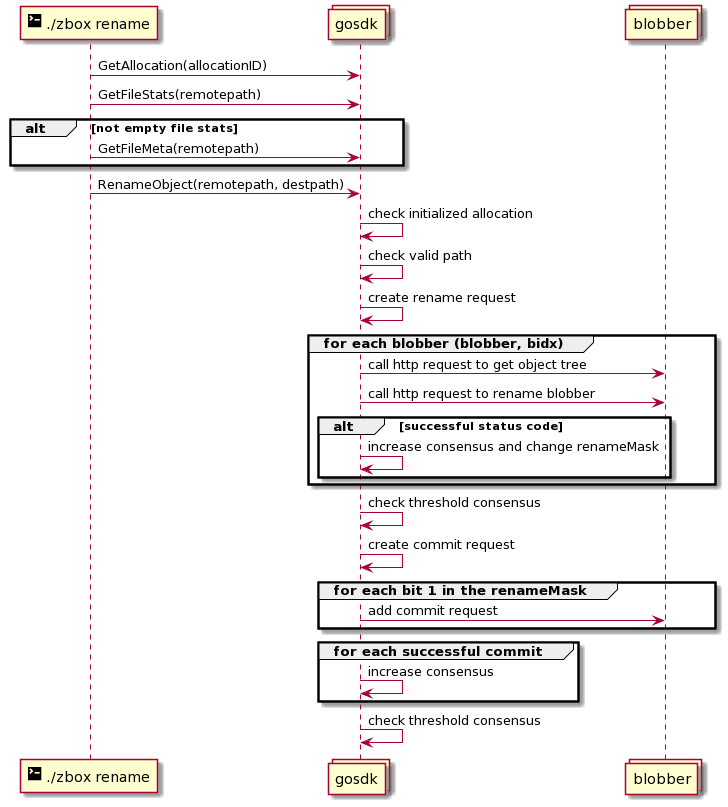

The diagram above was rendered by PlantUML. Its source (embedded in the PNG):
@startuml
participant "<size:20><&terminal></size> ./zbox rename" as cli
collections gosdk
collections blobber

cli -> gosdk: GetAllocation(allocationID)
cli -> gosdk: GetFileStats(remotepath)
alt not empty file stats
cli -> gosdk: GetFileMeta(remotepath)
end
cli -> gosdk: RenameObject(remotepath, destpath)

gosdk -> gosdk: check initialized allocation
gosdk -> gosdk: check valid path
gosdk -> gosdk: create rename request

group for each blobber (blobber, bidx)
gosdk -> blobber: call http request to get object tree
gosdk -> blobber: call http request to rename blobber
alt successful status code
gosdk -> gosdk: increase consensus and change renameMask
end
end

gosdk -> gosdk: check threshold consensus
gosdk -> gosdk: create commit request

group for each bit 1 in the renameMask
gosdk -> blobber: add commit request
end

group for each successful commit
gosdk -> gosdk: increase consensus
end

gosdk -> gosdk: check threshold consensus
@enduml